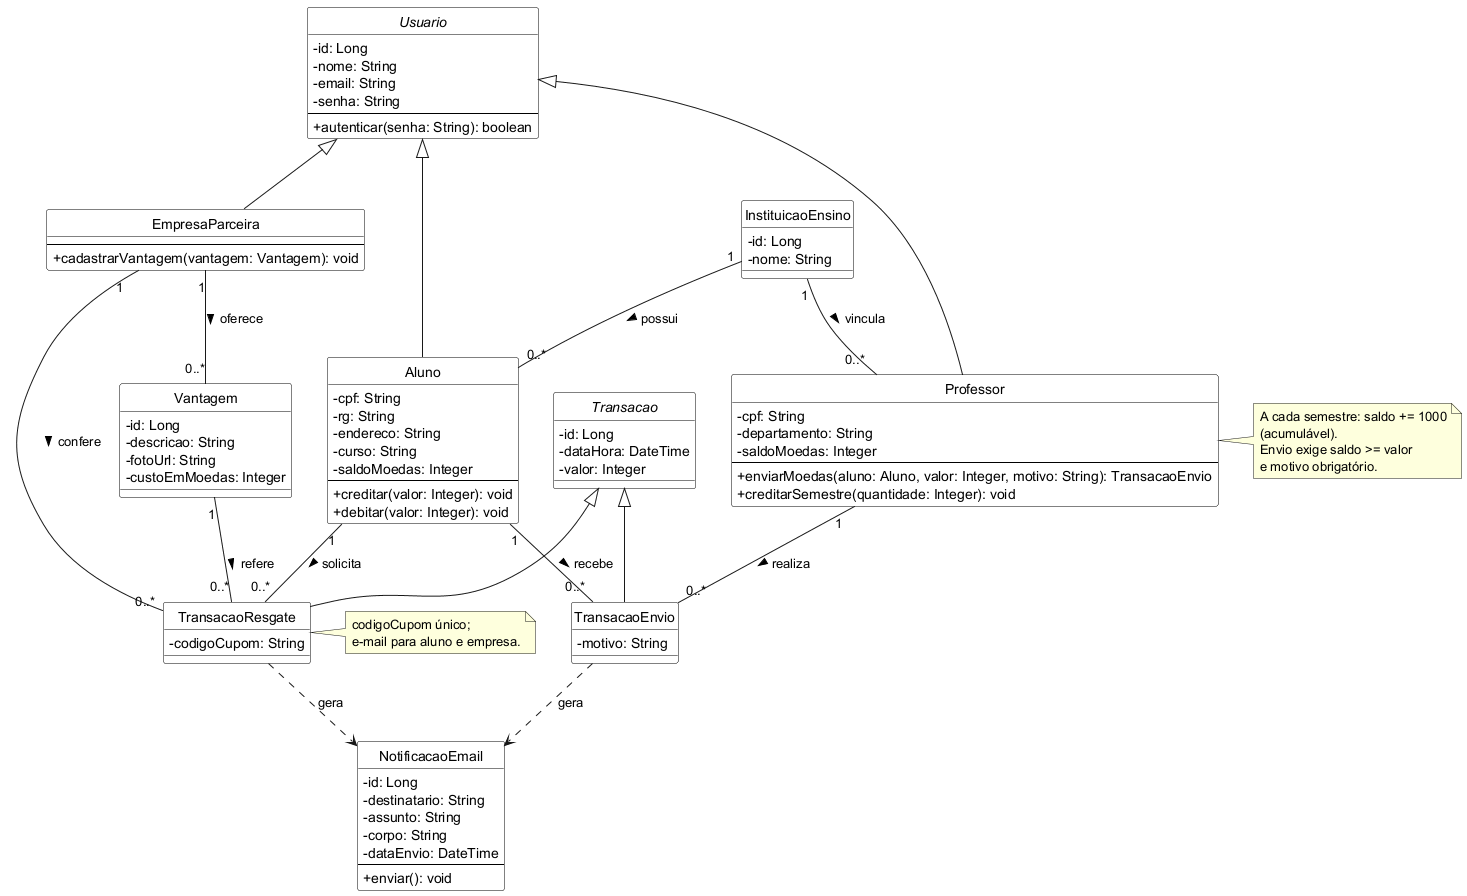

The diagram above was rendered by PlantUML. Its source (embedded in the PNG):
@startuml Diagrama de Classes - Moeda Estudantil
skinparam classAttributeIconSize 0
skinparam class {
  BackgroundColor White
  BorderColor Black
}
hide circle

abstract class Usuario {
  - id: Long
  - nome: String
  - email: String
  - senha: String
  --
  + autenticar(senha: String): boolean
}

class Aluno {
  - cpf: String
  - rg: String
  - endereco: String
  - curso: String
  - saldoMoedas: Integer
  --
  + creditar(valor: Integer): void
  + debitar(valor: Integer): void
}

class Professor {
  - cpf: String
  - departamento: String
  - saldoMoedas: Integer
  --
  + enviarMoedas(aluno: Aluno, valor: Integer, motivo: String): TransacaoEnvio
  + creditarSemestre(quantidade: Integer): void
}

class EmpresaParceira {
  --
  + cadastrarVantagem(vantagem: Vantagem): void
}

class InstituicaoEnsino {
  - id: Long
  - nome: String
}

class Vantagem {
  - id: Long
  - descricao: String
  - fotoUrl: String
  - custoEmMoedas: Integer
}

abstract class Transacao {
  - id: Long
  - dataHora: DateTime
  - valor: Integer
}

class TransacaoEnvio {
  - motivo: String
}

class TransacaoResgate {
  - codigoCupom: String
}

class NotificacaoEmail {
  - id: Long
  - destinatario: String
  - assunto: String
  - corpo: String
  - dataEnvio: DateTime
  --
  + enviar(): void
}

Usuario <|-- Aluno
Usuario <|-- Professor
Usuario <|-- EmpresaParceira

InstituicaoEnsino "1" -- "0..*" Aluno : possui >
InstituicaoEnsino "1" -- "0..*" Professor : vincula >

EmpresaParceira "1" -- "0..*" Vantagem : oferece >

Professor "1" -- "0..*" TransacaoEnvio : realiza >
Aluno "1" -- "0..*" TransacaoEnvio : recebe >
Transacao <|-- TransacaoEnvio

Aluno "1" -- "0..*" TransacaoResgate : solicita >
Vantagem "1" -- "0..*" TransacaoResgate : refere >
EmpresaParceira "1" -- "0..*" TransacaoResgate : confere >
Transacao <|-- TransacaoResgate

TransacaoEnvio ..> NotificacaoEmail : gera
TransacaoResgate ..> NotificacaoEmail : gera

note right of Professor
  A cada semestre: saldo += 1000
  (acumulável).
  Envio exige saldo >= valor
  e motivo obrigatório.
end note

note right of TransacaoResgate
  codigoCupom único;
  e-mail para aluno e empresa.
end note

@enduml